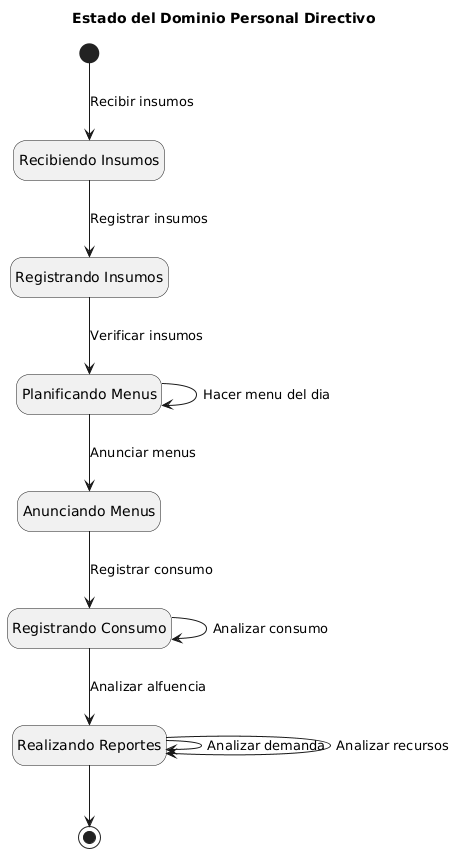

The diagram above was rendered by PlantUML. Its source (embedded in the PNG):
@startuml
title Estado del Dominio Personal Directivo
hide empty description
skinparam classAttributeIconSize 0
skinparam classOperationIconSize 0

state "Recibiendo Insumos" as recibir
state "Registrando Insumos" as registrar
state "Planificando Menus" as planificar
state "Anunciando Menus" as anunciar
state "Registrando Consumo" as consumo
state "Realizando Reportes" as reportes

[*] --> recibir : Recibir insumos
recibir --> registrar : Registrar insumos
registrar --> planificar : Verificar insumos 
planificar --> planificar : Hacer menu del dia 
planificar --> anunciar : Anunciar menus
anunciar --> consumo : Registrar consumo
consumo --> consumo : Analizar consumo
consumo --> reportes : Analizar alfuencia
reportes --> reportes : Analizar demanda
reportes --> reportes : Analizar recursos
reportes --> [*]
@enduml